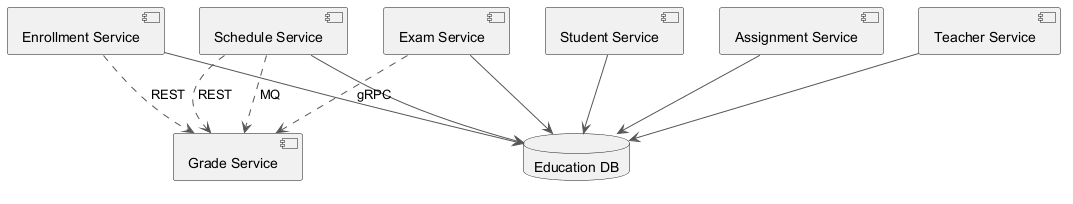

The diagram above was rendered by PlantUML. Its source (embedded in the PNG):
@startuml
skinparam backgroundColor #FFFFFF
skinparam classBackgroundColor #E8F4FA
skinparam classBorderColor #2C7DA0
skinparam ArrowColor #555555
component "Exam Service" as C_ExamService
component "Student Service" as C_StudentService
component "Schedule Service" as C_ScheduleService
component "Grade Service" as C_GradeService
component "Assignment Service" as C_AssignmentService
component "Enrollment Service" as C_EnrollmentService
component "Teacher Service" as C_TeacherService
database "Education DB" as DB_education
C_ExamService --> DB_education
C_StudentService --> DB_education
C_ScheduleService --> DB_education
C_AssignmentService --> DB_education
C_EnrollmentService --> DB_education
C_TeacherService --> DB_education
C_ExamService ..> C_GradeService : gRPC
C_ScheduleService ..> C_GradeService : REST
C_EnrollmentService ..> C_GradeService : REST
C_ScheduleService ..> C_GradeService : MQ
@enduml